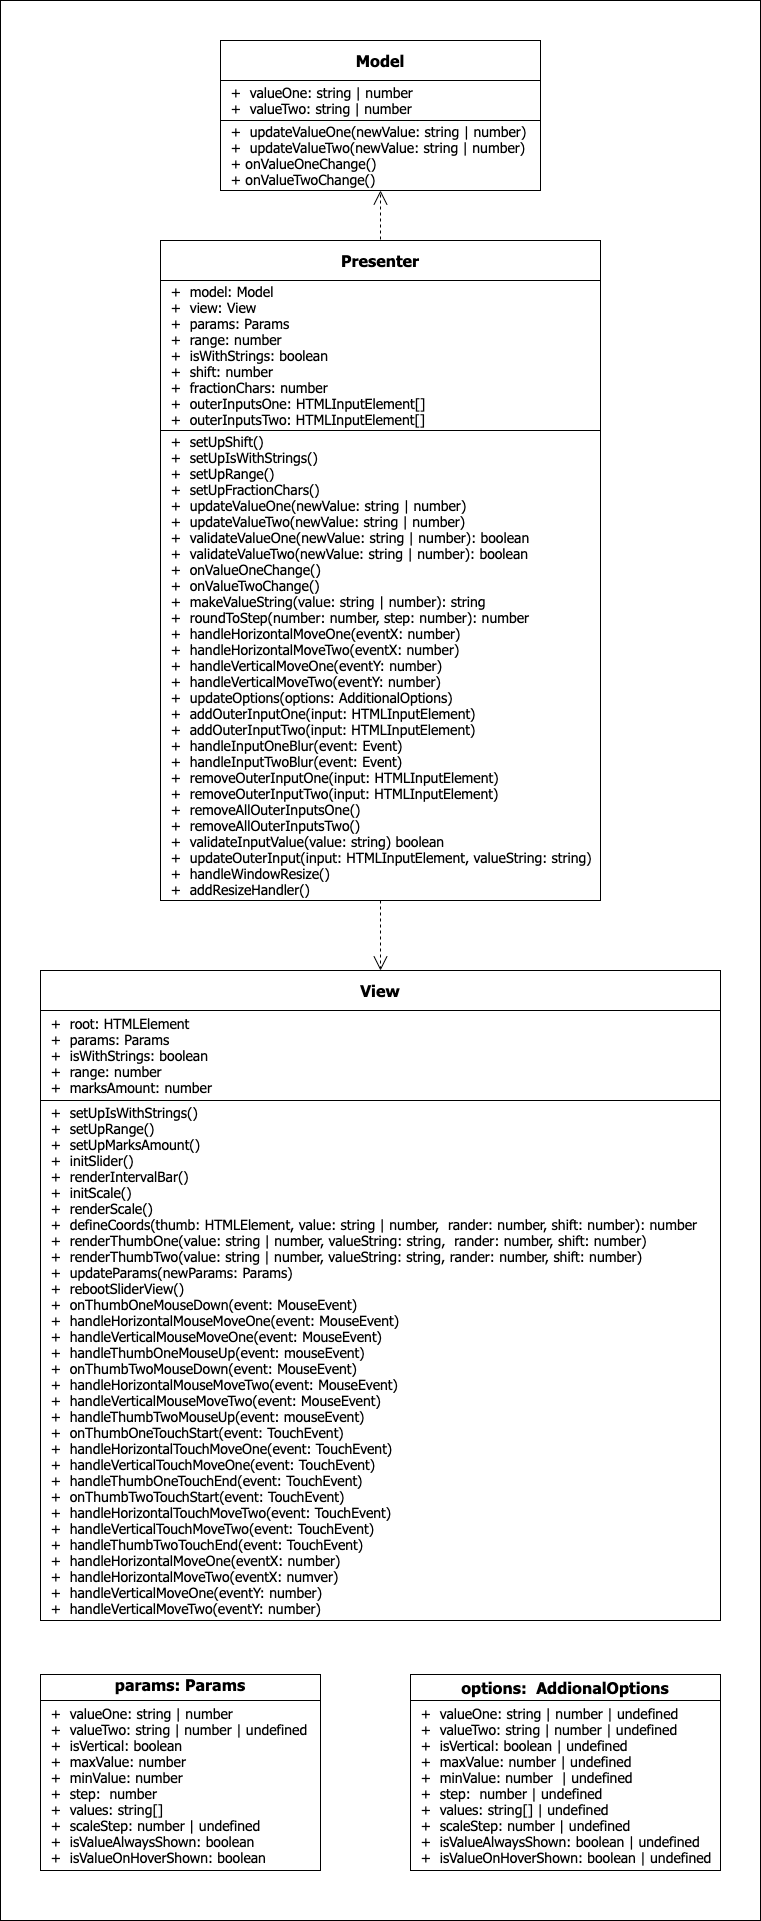

The diagram above was exported from draw.io. Its source (the exported page's mxGraphModel, read from the mxfile embedded in the PNG):
<mxGraphModel dx="2066" dy="1154" grid="1" gridSize="10" guides="1" tooltips="1" connect="1" arrows="1" fold="1" page="1" pageScale="1" pageWidth="827" pageHeight="1169" math="0" shadow="0">
  <root>
    <mxCell id="0" />
    <mxCell id="1" parent="0" />
    <mxCell id="heAVQ0YU2W94Y1pYZJ1h-1" value="" style="rounded=0;whiteSpace=wrap;html=1;fontFamily=Tahoma;fontSize=14;" parent="1" vertex="1">
      <mxGeometry x="40" y="80" width="760" height="1920" as="geometry" />
    </mxCell>
    <mxCell id="heAVQ0YU2W94Y1pYZJ1h-2" value="" style="rounded=0;whiteSpace=wrap;html=1;" parent="1" vertex="1">
      <mxGeometry x="260" y="120" width="320" height="150" as="geometry" />
    </mxCell>
    <mxCell id="heAVQ0YU2W94Y1pYZJ1h-6" value="&lt;font style=&quot;font-size: 16px&quot; face=&quot;Tahoma&quot;&gt;&lt;b&gt;Model&lt;/b&gt;&lt;/font&gt;" style="rounded=0;whiteSpace=wrap;html=1;" parent="1" vertex="1">
      <mxGeometry x="260" y="120" width="320" height="40" as="geometry" />
    </mxCell>
    <mxCell id="heAVQ0YU2W94Y1pYZJ1h-8" value="" style="rounded=0;whiteSpace=wrap;html=1;" parent="1" vertex="1">
      <mxGeometry x="260" y="160" width="320" height="40" as="geometry" />
    </mxCell>
    <mxCell id="heAVQ0YU2W94Y1pYZJ1h-9" value="&lt;font face=&quot;Tahoma&quot; style=&quot;font-size: 14px&quot;&gt;&amp;nbsp; +&amp;nbsp; valueOne: string | number&lt;br&gt;&amp;nbsp; +&amp;nbsp; valueTwo: string | number&lt;/font&gt;" style="text;html=1;strokeColor=none;fillColor=none;align=left;verticalAlign=middle;whiteSpace=wrap;rounded=0;" parent="1" vertex="1">
      <mxGeometry x="260" y="160" width="320" height="40" as="geometry" />
    </mxCell>
    <mxCell id="heAVQ0YU2W94Y1pYZJ1h-10" value="&lt;font face=&quot;Tahoma&quot; style=&quot;font-size: 14px&quot;&gt;&amp;nbsp; +&amp;nbsp; updateValueOne(newValue: string | number)&lt;br&gt;&amp;nbsp; +&amp;nbsp; updateValueTwo(newValue: string | number)&lt;br&gt;&amp;nbsp; + onValueOneChange()&lt;br&gt;&amp;nbsp; + onValueTwoChange()&lt;/font&gt;" style="text;html=1;strokeColor=none;fillColor=none;align=left;verticalAlign=middle;whiteSpace=wrap;rounded=0;" parent="1" vertex="1">
      <mxGeometry x="260" y="200" width="320" height="70" as="geometry" />
    </mxCell>
    <mxCell id="heAVQ0YU2W94Y1pYZJ1h-14" value="" style="rounded=0;whiteSpace=wrap;html=1;" parent="1" vertex="1">
      <mxGeometry x="200" y="320" width="440" height="660" as="geometry" />
    </mxCell>
    <mxCell id="heAVQ0YU2W94Y1pYZJ1h-15" value="" style="rounded=0;whiteSpace=wrap;html=1;" parent="1" vertex="1">
      <mxGeometry x="200" y="320" width="440" height="40" as="geometry" />
    </mxCell>
    <mxCell id="heAVQ0YU2W94Y1pYZJ1h-19" value="&lt;b&gt;&lt;font style=&quot;font-size: 16px&quot; face=&quot;Tahoma&quot;&gt;Presenter&lt;/font&gt;&lt;/b&gt;" style="text;html=1;strokeColor=none;fillColor=none;align=center;verticalAlign=middle;whiteSpace=wrap;rounded=0;" parent="1" vertex="1">
      <mxGeometry x="200" y="320" width="440" height="40" as="geometry" />
    </mxCell>
    <mxCell id="heAVQ0YU2W94Y1pYZJ1h-20" value="" style="rounded=0;whiteSpace=wrap;html=1;" parent="1" vertex="1">
      <mxGeometry x="200" y="360" width="440" height="150" as="geometry" />
    </mxCell>
    <mxCell id="heAVQ0YU2W94Y1pYZJ1h-21" value="&lt;font face=&quot;Tahoma&quot; style=&quot;font-size: 14px&quot;&gt;&amp;nbsp; +&amp;nbsp; model: Model&lt;br&gt;&amp;nbsp; +&amp;nbsp; view: View&lt;br&gt;&amp;nbsp; +&amp;nbsp; params: Params&lt;br&gt;&amp;nbsp; +&amp;nbsp; range: number&lt;br&gt;&amp;nbsp; +&amp;nbsp; isWithStrings: boolean&lt;br&gt;&amp;nbsp; +&amp;nbsp; shift: number&lt;br&gt;&amp;nbsp; +&amp;nbsp; fractionChars: number&lt;br&gt;&amp;nbsp; +&amp;nbsp; outerInputsOne: HTMLInputElement[]&lt;br&gt;&amp;nbsp; +&amp;nbsp; outerInputsTwo: HTMLInputElement[]&lt;br&gt;&lt;/font&gt;" style="text;html=1;strokeColor=none;fillColor=none;align=left;verticalAlign=middle;whiteSpace=wrap;rounded=0;" parent="1" vertex="1">
      <mxGeometry x="200" y="360" width="440" height="150" as="geometry" />
    </mxCell>
    <mxCell id="-kIwx4uPDE8weYKxDy24-1" value="&lt;font face=&quot;Tahoma&quot; style=&quot;font-size: 14px&quot;&gt;&amp;nbsp; +&amp;nbsp; setUpShift()&lt;br&gt;&amp;nbsp; +&amp;nbsp; setUpIsWithStrings()&lt;br&gt;&amp;nbsp; +&amp;nbsp; setUpRange()&lt;br&gt;&amp;nbsp; +&amp;nbsp; setUpFractionChars()&lt;br&gt;&amp;nbsp; +&amp;nbsp; updateValueOne(newValue: string | number)&lt;br&gt;&amp;nbsp; +&amp;nbsp; updateValueTwo(newValue: string | number)&lt;br&gt;&amp;nbsp; +&amp;nbsp; validateValueOne(newValue: string | number): boolean&lt;br&gt;&amp;nbsp; +&amp;nbsp; validateValueTwo(newValue: string | number): boolean&lt;br&gt;&amp;nbsp; +&amp;nbsp; onValueOneChange()&lt;br&gt;&amp;nbsp; +&amp;nbsp; onValueTwoChange()&lt;br&gt;&amp;nbsp; +&amp;nbsp; makeValueString(value: string | number): string&lt;br&gt;&amp;nbsp; +&amp;nbsp; roundToStep(number: number, step: number): number&lt;br&gt;&amp;nbsp; +&amp;nbsp; handleHorizontalMoveOne(eventX: number)&lt;br&gt;&amp;nbsp; +&amp;nbsp; handleHorizontalMoveTwo(eventX: number)&lt;br&gt;&amp;nbsp; +&amp;nbsp; handleVerticalMoveOne(eventY: number)&lt;br&gt;&amp;nbsp; +&amp;nbsp; handleVerticalMoveTwo(eventY: number)&lt;br&gt;&amp;nbsp; +&amp;nbsp; updateOptions(options: AdditionalOptions)&lt;br&gt;&amp;nbsp; +&amp;nbsp; addOuterInputOne(input: HTMLInputElement)&lt;br&gt;&amp;nbsp; +&amp;nbsp; addOuterInputTwo(input: HTMLInputElement)&lt;br&gt;&amp;nbsp; +&amp;nbsp; handleInputOneBlur(event: Event)&lt;br&gt;&amp;nbsp; +&amp;nbsp; handleInputTwoBlur(event: Event)&lt;br&gt;&amp;nbsp; +&amp;nbsp; removeOuterInputOne(input: HTMLInputElement)&lt;br&gt;&amp;nbsp; +&amp;nbsp; removeOuterInputTwo(input: HTMLInputElement)&lt;br&gt;&amp;nbsp; +&amp;nbsp; removeAllOuterInputsOne()&lt;br&gt;&amp;nbsp; +&amp;nbsp; removeAllOuterInputsTwo()&lt;br&gt;&amp;nbsp; +&amp;nbsp; validateInputValue(value: string) boolean&lt;br&gt;&amp;nbsp; +&amp;nbsp; updateOuterInput(input: HTMLInputElement, valueString: string)&lt;br&gt;&amp;nbsp; +&amp;nbsp; handleWindowResize()&lt;br&gt;&amp;nbsp; +&amp;nbsp; addResizeHandler()&lt;br&gt;&lt;/font&gt;" style="text;html=1;strokeColor=none;fillColor=none;align=left;verticalAlign=middle;whiteSpace=wrap;rounded=0;" parent="1" vertex="1">
      <mxGeometry x="200" y="510" width="440" height="470" as="geometry" />
    </mxCell>
    <mxCell id="-kIwx4uPDE8weYKxDy24-2" value="" style="endArrow=open;endSize=12;dashed=1;html=1;" parent="1" edge="1">
      <mxGeometry width="160" relative="1" as="geometry">
        <mxPoint x="420" y="319" as="sourcePoint" />
        <mxPoint x="420" y="270" as="targetPoint" />
      </mxGeometry>
    </mxCell>
    <mxCell id="-kIwx4uPDE8weYKxDy24-3" value="" style="rounded=0;whiteSpace=wrap;html=1;" parent="1" vertex="1">
      <mxGeometry x="80" y="1050" width="680" height="650" as="geometry" />
    </mxCell>
    <mxCell id="iRz-0BSc-7dyf-mjWXXx-1" value="" style="rounded=0;whiteSpace=wrap;html=1;" parent="1" vertex="1">
      <mxGeometry x="80" y="1050" width="680" height="40" as="geometry" />
    </mxCell>
    <mxCell id="iRz-0BSc-7dyf-mjWXXx-2" value="&lt;font face=&quot;Tahoma&quot;&gt;&lt;span style=&quot;font-size: 16px&quot;&gt;&lt;b&gt;View&lt;/b&gt;&lt;/span&gt;&lt;/font&gt;" style="text;html=1;strokeColor=none;fillColor=none;align=center;verticalAlign=middle;whiteSpace=wrap;rounded=0;" parent="1" vertex="1">
      <mxGeometry x="80" y="1050" width="680" height="40" as="geometry" />
    </mxCell>
    <mxCell id="iRz-0BSc-7dyf-mjWXXx-3" value="" style="rounded=0;whiteSpace=wrap;html=1;" parent="1" vertex="1">
      <mxGeometry x="80" y="1090" width="680" height="90" as="geometry" />
    </mxCell>
    <mxCell id="iRz-0BSc-7dyf-mjWXXx-4" value="&lt;font face=&quot;Tahoma&quot; style=&quot;font-size: 14px&quot;&gt;&amp;nbsp; +&amp;nbsp; root: HTMLElement&lt;br&gt;&amp;nbsp; +&amp;nbsp; params: Params&lt;br&gt;&amp;nbsp; +&amp;nbsp; isWithStrings: boolean&lt;br&gt;&amp;nbsp; +&amp;nbsp; range: number&lt;br&gt;&amp;nbsp; +&amp;nbsp; marksAmount: number&lt;br&gt;&lt;/font&gt;" style="text;html=1;strokeColor=none;fillColor=none;align=left;verticalAlign=middle;whiteSpace=wrap;rounded=0;" parent="1" vertex="1">
      <mxGeometry x="80" y="1090" width="680" height="90" as="geometry" />
    </mxCell>
    <mxCell id="iRz-0BSc-7dyf-mjWXXx-5" value="&lt;font style=&quot;font-size: 14px&quot;&gt;&amp;nbsp; +&amp;nbsp; setUpIsWithStrings()&lt;br&gt;&amp;nbsp; +&amp;nbsp; setUpRange()&lt;br&gt;&amp;nbsp; +&amp;nbsp; setUpMarksAmount()&lt;br&gt;&amp;nbsp; +&amp;nbsp; initSlider()&lt;br&gt;&amp;nbsp; +&amp;nbsp; renderIntervalBar()&lt;br&gt;&amp;nbsp; +&amp;nbsp; initScale()&lt;br&gt;&amp;nbsp; +&amp;nbsp; renderScale()&lt;br&gt;&amp;nbsp; +&amp;nbsp; defineCoords(thumb: HTMLElement, value: string | number,&amp;nbsp;&amp;nbsp;rander: number, shift: number): number&lt;br&gt;&amp;nbsp; +&amp;nbsp; renderThumbOne(value: string | number, valueString: string,&amp;nbsp; rander: number, shift: number)&lt;br&gt;&amp;nbsp; +&amp;nbsp; renderThumbTwo(value: string | number, valueString: string, rander: number, shift: number)&lt;br&gt;&amp;nbsp; +&amp;nbsp; updateParams(newParams: Params)&lt;br&gt;&amp;nbsp; +&amp;nbsp; rebootSliderView()&lt;br&gt;&amp;nbsp; +&amp;nbsp; onThumbOneMouseDown(event: MouseEvent)&lt;br&gt;&amp;nbsp; +&amp;nbsp; handleHorizontalMouseMoveOne(event: MouseEvent)&lt;br&gt;&amp;nbsp; +&amp;nbsp; handleVerticalMouseMoveOne(event: MouseEvent)&lt;br&gt;&amp;nbsp; +&amp;nbsp; handleThumbOneMouseUp(event: mouseEvent)&lt;br&gt;&amp;nbsp; +&amp;nbsp; onThumbTwoMouseDown(event: MouseEvent)&lt;br&gt;&amp;nbsp; +&amp;nbsp; handleHorizontalMouseMoveTwo(event: MouseEvent)&lt;br&gt;&amp;nbsp; +&amp;nbsp; handleVerticalMouseMoveTwo(event: MouseEvent)&lt;br&gt;&amp;nbsp; +&amp;nbsp; handleThumbTwoMouseUp(event: mouseEvent)&lt;br&gt;&amp;nbsp; +&amp;nbsp; onThumbOneTouchStart(event: TouchEvent)&lt;br&gt;&amp;nbsp; +&amp;nbsp; handleHorizontalTouchMoveOne(event: TouchEvent)&lt;br&gt;&amp;nbsp; +&amp;nbsp; handleVerticalTouchMoveOne(event: TouchEvent)&lt;br&gt;&amp;nbsp; +&amp;nbsp; handleThumbOneTouchEnd(event: TouchEvent)&amp;nbsp;&amp;nbsp;&lt;br&gt;&amp;nbsp; +&amp;nbsp; onThumbTwoTouchStart(event: TouchEvent)&lt;br&gt;&amp;nbsp; +&amp;nbsp; handleHorizontalTouchMoveTwo(event: TouchEvent)&lt;br&gt;&amp;nbsp; +&amp;nbsp; handleVerticalTouchMoveTwo(event: TouchEvent)&lt;br&gt;&amp;nbsp; +&amp;nbsp; handleThumbTwoTouchEnd(event: TouchEvent)&lt;br&gt;&amp;nbsp; +&amp;nbsp; handleHorizontalMoveOne(eventX: number)&lt;br&gt;&amp;nbsp; +&amp;nbsp; handleHorizontalMoveTwo(eventX: numver)&lt;br&gt;&amp;nbsp; +&amp;nbsp; handleVerticalMoveOne(eventY: number)&lt;br&gt;&amp;nbsp; +&amp;nbsp; handleVerticalMoveTwo(eventY: number)&lt;/font&gt;" style="text;html=1;strokeColor=none;fillColor=none;align=left;verticalAlign=middle;whiteSpace=wrap;rounded=0;fontFamily=Tahoma;" parent="1" vertex="1">
      <mxGeometry x="80" y="1180" width="680" height="520" as="geometry" />
    </mxCell>
    <mxCell id="iRz-0BSc-7dyf-mjWXXx-8" value="" style="endArrow=open;endSize=12;dashed=1;html=1;fontFamily=Tahoma;exitX=0.5;exitY=1;exitDx=0;exitDy=0;entryX=0.5;entryY=0;entryDx=0;entryDy=0;" parent="1" source="-kIwx4uPDE8weYKxDy24-1" target="iRz-0BSc-7dyf-mjWXXx-2" edge="1">
      <mxGeometry width="160" relative="1" as="geometry">
        <mxPoint x="390" y="1120" as="sourcePoint" />
        <mxPoint x="550" y="1120" as="targetPoint" />
      </mxGeometry>
    </mxCell>
    <mxCell id="nygl1u43wpl1i9xEZq2N-1" value="" style="rounded=0;whiteSpace=wrap;html=1;" vertex="1" parent="1">
      <mxGeometry x="80" y="1754" width="280" height="196" as="geometry" />
    </mxCell>
    <mxCell id="nygl1u43wpl1i9xEZq2N-2" value="" style="rounded=0;whiteSpace=wrap;html=1;" vertex="1" parent="1">
      <mxGeometry x="80" y="1754" width="280" height="26" as="geometry" />
    </mxCell>
    <mxCell id="nygl1u43wpl1i9xEZq2N-3" value="params: Params" style="text;html=1;strokeColor=none;fillColor=none;align=center;verticalAlign=middle;whiteSpace=wrap;rounded=0;fontFamily=Tahoma;fontSize=16;fontStyle=1" vertex="1" parent="1">
      <mxGeometry x="80" y="1754" width="280" height="20" as="geometry" />
    </mxCell>
    <mxCell id="nygl1u43wpl1i9xEZq2N-4" value="&amp;nbsp; +&amp;nbsp; valueOne: string | number&amp;nbsp;&lt;br&gt;&amp;nbsp; +&amp;nbsp; valueTwo: string | number | undefined&lt;br&gt;&amp;nbsp; +&amp;nbsp; isVertical: boolean&lt;br&gt;&amp;nbsp; +&amp;nbsp; maxValue: number&lt;br&gt;&amp;nbsp; +&amp;nbsp; minValue: number&lt;br&gt;&amp;nbsp; +&amp;nbsp; step:&amp;nbsp; number&lt;br&gt;&amp;nbsp; +&amp;nbsp; values: string[]&lt;br&gt;&amp;nbsp; +&amp;nbsp; scaleStep: number | undefined&lt;br&gt;&amp;nbsp; +&amp;nbsp; isValueAlwaysShown: boolean&lt;br&gt;&amp;nbsp; +&amp;nbsp; isValueOnHoverShown: boolean" style="text;html=1;strokeColor=none;fillColor=none;align=left;verticalAlign=middle;whiteSpace=wrap;rounded=0;fontFamily=Tahoma;fontSize=14;" vertex="1" parent="1">
      <mxGeometry x="80" y="1780" width="280" height="170" as="geometry" />
    </mxCell>
    <mxCell id="nygl1u43wpl1i9xEZq2N-5" value="" style="rounded=0;whiteSpace=wrap;html=1;fontFamily=Tahoma;fontSize=14;" vertex="1" parent="1">
      <mxGeometry x="450" y="1754" width="310" height="196" as="geometry" />
    </mxCell>
    <mxCell id="nygl1u43wpl1i9xEZq2N-6" value="" style="rounded=0;whiteSpace=wrap;html=1;fontFamily=Tahoma;fontSize=14;" vertex="1" parent="1">
      <mxGeometry x="450" y="1754" width="310" height="26" as="geometry" />
    </mxCell>
    <mxCell id="nygl1u43wpl1i9xEZq2N-7" value="&lt;span style=&quot;font-size: 16px&quot;&gt;&lt;b&gt;options:&amp;nbsp; AddionalOptions&lt;/b&gt;&lt;/span&gt;" style="text;html=1;strokeColor=none;fillColor=none;align=center;verticalAlign=middle;whiteSpace=wrap;rounded=0;fontFamily=Tahoma;fontSize=14;" vertex="1" parent="1">
      <mxGeometry x="450" y="1757" width="310" height="20" as="geometry" />
    </mxCell>
    <mxCell id="nygl1u43wpl1i9xEZq2N-10" value="&lt;span style=&quot;white-space: normal&quot;&gt;&amp;nbsp; +&amp;nbsp; valueOne: string | number | undefined&lt;/span&gt;&lt;br style=&quot;white-space: normal&quot;&gt;&lt;span style=&quot;white-space: normal&quot;&gt;&amp;nbsp; +&amp;nbsp; valueTwo: string | number | undefined&lt;/span&gt;&lt;br style=&quot;white-space: normal&quot;&gt;&lt;span style=&quot;white-space: normal&quot;&gt;&amp;nbsp; +&amp;nbsp; isVertical: boolean | undefined&lt;/span&gt;&lt;br style=&quot;white-space: normal&quot;&gt;&lt;span style=&quot;white-space: normal&quot;&gt;&amp;nbsp; +&amp;nbsp; maxValue: number | undefined&lt;/span&gt;&lt;br style=&quot;white-space: normal&quot;&gt;&lt;span style=&quot;white-space: normal&quot;&gt;&amp;nbsp; +&amp;nbsp; minValue: number&amp;nbsp; | undefined&lt;/span&gt;&lt;br style=&quot;white-space: normal&quot;&gt;&lt;span style=&quot;white-space: normal&quot;&gt;&amp;nbsp; +&amp;nbsp; step:&amp;nbsp; number | undefined&lt;/span&gt;&lt;br style=&quot;white-space: normal&quot;&gt;&lt;span style=&quot;white-space: normal&quot;&gt;&amp;nbsp; +&amp;nbsp; values: string[] | undefined&lt;/span&gt;&lt;br style=&quot;white-space: normal&quot;&gt;&lt;span style=&quot;white-space: normal&quot;&gt;&amp;nbsp; +&amp;nbsp; scaleStep: number | undefined&lt;/span&gt;&lt;br style=&quot;white-space: normal&quot;&gt;&lt;span style=&quot;white-space: normal&quot;&gt;&amp;nbsp; +&amp;nbsp; isValueAlwaysShown: boolean | undefined&lt;/span&gt;&lt;br style=&quot;white-space: normal&quot;&gt;&lt;span style=&quot;white-space: normal&quot;&gt;&amp;nbsp; +&amp;nbsp; isValueOnHoverShown: boolean | undefined&lt;/span&gt;" style="text;html=1;strokeColor=none;fillColor=none;align=left;verticalAlign=middle;whiteSpace=wrap;rounded=0;fontFamily=Tahoma;fontSize=14;" vertex="1" parent="1">
      <mxGeometry x="450" y="1780" width="310" height="170" as="geometry" />
    </mxCell>
  </root>
</mxGraphModel>